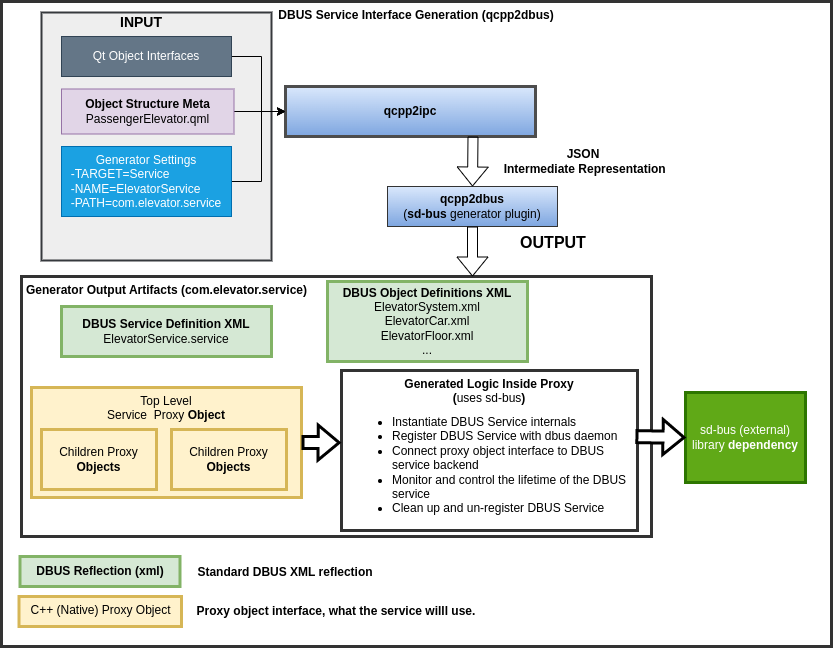

The diagram above was exported from draw.io. Its source (the exported page's mxGraphModel, read from the mxfile embedded in the PNG):
<mxGraphModel dx="954" dy="832" grid="1" gridSize="10" guides="1" tooltips="1" connect="1" arrows="1" fold="1" page="1" pageScale="1" pageWidth="850" pageHeight="1100" math="0" shadow="0">
  <root>
    <mxCell id="0" />
    <mxCell id="1" parent="0" />
    <mxCell id="fepjKIlgQfFjJwPhH647-9" value="DBUS Service Interface Generation (qcpp2dbus)" style="rounded=0;whiteSpace=wrap;html=1;strokeColor=#333333;strokeWidth=3;verticalAlign=top;fontStyle=1" parent="1" vertex="1">
      <mxGeometry x="10" y="5" width="830" height="645" as="geometry" />
    </mxCell>
    <mxCell id="NAWdQ9bwHB5QSj2D-Iqx-5" value="" style="rounded=0;whiteSpace=wrap;html=1;strokeWidth=2;fillColor=#eeeeee;strokeColor=#36393d;" parent="1" vertex="1">
      <mxGeometry x="50" y="16" width="230" height="248" as="geometry" />
    </mxCell>
    <mxCell id="fepjKIlgQfFjJwPhH647-11" style="edgeStyle=orthogonalEdgeStyle;rounded=0;orthogonalLoop=1;jettySize=auto;html=1;exitX=1;exitY=0.5;exitDx=0;exitDy=0;entryX=0;entryY=0.5;entryDx=0;entryDy=0;" parent="1" source="fepjKIlgQfFjJwPhH647-1" target="fepjKIlgQfFjJwPhH647-2" edge="1">
      <mxGeometry relative="1" as="geometry">
        <Array as="points">
          <mxPoint x="270" y="60" />
          <mxPoint x="270" y="115" />
        </Array>
      </mxGeometry>
    </mxCell>
    <mxCell id="fepjKIlgQfFjJwPhH647-1" value="Qt Object Interfaces" style="rounded=0;whiteSpace=wrap;html=1;fillColor=#647687;fontColor=#ffffff;strokeColor=#314354;" parent="1" vertex="1">
      <mxGeometry x="70" y="40" width="170" height="40" as="geometry" />
    </mxCell>
    <mxCell id="fepjKIlgQfFjJwPhH647-2" value="qcpp2ipc" style="rounded=0;whiteSpace=wrap;html=1;fillColor=#dae8fc;strokeColor=#4D4D4D;gradientColor=#7ea6e0;strokeWidth=3;fontStyle=1" parent="1" vertex="1">
      <mxGeometry x="294" y="90" width="250" height="50" as="geometry" />
    </mxCell>
    <mxCell id="fepjKIlgQfFjJwPhH647-3" value="&lt;b&gt;qcpp2dbus&lt;br&gt;&lt;/b&gt;(&lt;b&gt;sd-bus&lt;/b&gt; generator plugin)" style="rounded=0;whiteSpace=wrap;html=1;fillColor=#dae8fc;strokeColor=#333333;gradientColor=#7ea6e0;" parent="1" vertex="1">
      <mxGeometry x="396" y="190" width="170" height="40" as="geometry" />
    </mxCell>
    <mxCell id="fepjKIlgQfFjJwPhH647-4" value="" style="shape=flexArrow;endArrow=classic;html=1;rounded=0;exitX=0.75;exitY=1;exitDx=0;exitDy=0;entryX=0.5;entryY=0;entryDx=0;entryDy=0;" parent="1" source="fepjKIlgQfFjJwPhH647-2" target="fepjKIlgQfFjJwPhH647-3" edge="1">
      <mxGeometry width="50" height="50" relative="1" as="geometry">
        <mxPoint x="324" y="330" as="sourcePoint" />
        <mxPoint x="374" y="280" as="targetPoint" />
      </mxGeometry>
    </mxCell>
    <mxCell id="fepjKIlgQfFjJwPhH647-8" style="edgeStyle=orthogonalEdgeStyle;rounded=0;orthogonalLoop=1;jettySize=auto;html=1;exitX=1;exitY=0.5;exitDx=0;exitDy=0;entryX=0;entryY=0.5;entryDx=0;entryDy=0;" parent="1" source="fepjKIlgQfFjJwPhH647-7" target="fepjKIlgQfFjJwPhH647-2" edge="1">
      <mxGeometry relative="1" as="geometry" />
    </mxCell>
    <mxCell id="fepjKIlgQfFjJwPhH647-7" value="&lt;b&gt;Object Structure Meta&lt;/b&gt;&lt;br&gt;PassengerElevator.qml" style="rounded=0;whiteSpace=wrap;html=1;fillColor=#e1d5e7;strokeColor=#9673a6;" parent="1" vertex="1">
      <mxGeometry x="70" y="92.5" width="172.5" height="45" as="geometry" />
    </mxCell>
    <mxCell id="fepjKIlgQfFjJwPhH647-13" value="Generator Output Artifacts (com.elevator.service)" style="rounded=0;whiteSpace=wrap;html=1;strokeColor=#333333;strokeWidth=3;align=left;verticalAlign=top;spacingLeft=3;fontStyle=1" parent="1" vertex="1">
      <mxGeometry x="30" y="280" width="630" height="260" as="geometry" />
    </mxCell>
    <mxCell id="fepjKIlgQfFjJwPhH647-20" style="edgeStyle=orthogonalEdgeStyle;rounded=0;orthogonalLoop=1;jettySize=auto;html=1;exitX=1;exitY=0.5;exitDx=0;exitDy=0;entryX=0;entryY=0.5;entryDx=0;entryDy=0;" parent="1" source="fepjKIlgQfFjJwPhH647-14" target="fepjKIlgQfFjJwPhH647-2" edge="1">
      <mxGeometry relative="1" as="geometry">
        <Array as="points">
          <mxPoint x="270" y="185" />
          <mxPoint x="270" y="115" />
        </Array>
      </mxGeometry>
    </mxCell>
    <mxCell id="fepjKIlgQfFjJwPhH647-14" value="Generator Settings&lt;br&gt;&lt;div style=&quot;text-align: left;&quot;&gt;&lt;span style=&quot;background-color: initial;&quot;&gt;-TARGET=Service&lt;/span&gt;&lt;/div&gt;&lt;div style=&quot;text-align: left;&quot;&gt;&lt;span style=&quot;background-color: initial;&quot;&gt;-NAME=ElevatorService&lt;/span&gt;&lt;/div&gt;&lt;div style=&quot;text-align: left;&quot;&gt;&lt;span style=&quot;background-color: initial;&quot;&gt;-PATH=com.elevator.service&lt;/span&gt;&lt;/div&gt;" style="rounded=0;whiteSpace=wrap;html=1;fillColor=#1ba1e2;strokeColor=#006EAF;fontColor=#ffffff;" parent="1" vertex="1">
      <mxGeometry x="70" y="150" width="170" height="70" as="geometry" />
    </mxCell>
    <mxCell id="fepjKIlgQfFjJwPhH647-15" value="Top Level&lt;br&gt;Service&amp;nbsp; Proxy &lt;b&gt;Object&lt;/b&gt;" style="rounded=0;whiteSpace=wrap;html=1;strokeColor=#d6b656;strokeWidth=3;verticalAlign=top;fillColor=#fff2cc;" parent="1" vertex="1">
      <mxGeometry x="40" y="391" width="270" height="110" as="geometry" />
    </mxCell>
    <mxCell id="fepjKIlgQfFjJwPhH647-16" value="Children Proxy &lt;b&gt;Objects&lt;/b&gt;" style="rounded=0;whiteSpace=wrap;html=1;strokeColor=#d6b656;strokeWidth=3;fillColor=#fff2cc;" parent="1" vertex="1">
      <mxGeometry x="50" y="433" width="115" height="60" as="geometry" />
    </mxCell>
    <mxCell id="fepjKIlgQfFjJwPhH647-17" value="Children Proxy &lt;b&gt;Objects&lt;/b&gt;" style="rounded=0;whiteSpace=wrap;html=1;strokeColor=#d6b656;strokeWidth=3;fillColor=#fff2cc;" parent="1" vertex="1">
      <mxGeometry x="180" y="433" width="115" height="60" as="geometry" />
    </mxCell>
    <mxCell id="fepjKIlgQfFjJwPhH647-18" value="&lt;b&gt;DBUS Service Definition XML&lt;/b&gt;&lt;br&gt;ElevatorService.service" style="rounded=0;whiteSpace=wrap;html=1;strokeColor=#82b366;strokeWidth=3;fillColor=#d5e8d4;" parent="1" vertex="1">
      <mxGeometry x="70" y="310" width="210" height="50" as="geometry" />
    </mxCell>
    <mxCell id="fepjKIlgQfFjJwPhH647-19" value="&lt;b&gt;Generated Logic&lt;/b&gt;&amp;nbsp;&lt;b&gt;Inside Proxy&lt;br&gt;(&lt;/b&gt;uses sd-bus&lt;b&gt;)&lt;br&gt;&lt;/b&gt;" style="rounded=0;whiteSpace=wrap;html=1;strokeColor=#333333;strokeWidth=3;verticalAlign=top;" parent="1" vertex="1">
      <mxGeometry x="350" y="374" width="296" height="160" as="geometry" />
    </mxCell>
    <mxCell id="fepjKIlgQfFjJwPhH647-23" value="&lt;ul&gt;&lt;li&gt;Instantiate DBUS Service internals&lt;/li&gt;&lt;li&gt;Register DBUS Service with dbus daemon&lt;/li&gt;&lt;li&gt;Connect proxy object interface to DBUS service backend&lt;/li&gt;&lt;li&gt;Monitor and control the lifetime of the DBUS service&lt;/li&gt;&lt;li&gt;Clean up and un-register DBUS Service&lt;/li&gt;&lt;/ul&gt;" style="text;html=1;strokeColor=none;fillColor=none;align=left;verticalAlign=top;whiteSpace=wrap;rounded=0;" parent="1" vertex="1">
      <mxGeometry x="359" y="400" width="281" height="130" as="geometry" />
    </mxCell>
    <mxCell id="fepjKIlgQfFjJwPhH647-24" value="" style="shape=flexArrow;endArrow=classic;html=1;rounded=0;strokeWidth=3;exitX=1;exitY=0.5;exitDx=0;exitDy=0;entryX=-0.003;entryY=0.451;entryDx=0;entryDy=0;entryPerimeter=0;" parent="1" source="fepjKIlgQfFjJwPhH647-15" target="fepjKIlgQfFjJwPhH647-19" edge="1">
      <mxGeometry width="50" height="50" relative="1" as="geometry">
        <mxPoint x="400" y="370" as="sourcePoint" />
        <mxPoint x="450" y="320" as="targetPoint" />
      </mxGeometry>
    </mxCell>
    <mxCell id="fepjKIlgQfFjJwPhH647-25" value="sd-bus (external) library &lt;b&gt;dependency&lt;/b&gt;" style="rounded=0;whiteSpace=wrap;html=1;strokeColor=#2D7600;strokeWidth=3;fillColor=#60a917;fontColor=#ffffff;" parent="1" vertex="1">
      <mxGeometry x="694" y="396" width="120" height="90" as="geometry" />
    </mxCell>
    <mxCell id="fepjKIlgQfFjJwPhH647-26" value="" style="shape=flexArrow;endArrow=classic;html=1;rounded=0;strokeWidth=3;entryX=0;entryY=0.5;entryDx=0;entryDy=0;fillColor=default;exitX=0.993;exitY=0.413;exitDx=0;exitDy=0;exitPerimeter=0;" parent="1" source="fepjKIlgQfFjJwPhH647-19" target="fepjKIlgQfFjJwPhH647-25" edge="1">
      <mxGeometry width="50" height="50" relative="1" as="geometry">
        <mxPoint x="644" y="435" as="sourcePoint" />
        <mxPoint x="353.11199999999985" y="456.6700000000001" as="targetPoint" />
      </mxGeometry>
    </mxCell>
    <mxCell id="fepjKIlgQfFjJwPhH647-27" value="&lt;b&gt;DBUS Object Definitions XML&lt;/b&gt;&lt;br&gt;ElevatorSystem.xml&lt;br&gt;ElevatorCar.xml&lt;br&gt;ElevatorFloor.xml&lt;br&gt;..." style="rounded=0;whiteSpace=wrap;html=1;strokeColor=#82b366;strokeWidth=3;fillColor=#d5e8d4;" parent="1" vertex="1">
      <mxGeometry x="336" y="285" width="200" height="80" as="geometry" />
    </mxCell>
    <mxCell id="fepjKIlgQfFjJwPhH647-30" value="&lt;b style=&quot;font-size: 14px;&quot;&gt;INPUT&lt;/b&gt;" style="text;html=1;strokeColor=none;fillColor=none;align=center;verticalAlign=middle;whiteSpace=wrap;rounded=0;fontSize=14;" parent="1" vertex="1">
      <mxGeometry x="90" y="11" width="120" height="30" as="geometry" />
    </mxCell>
    <mxCell id="NAWdQ9bwHB5QSj2D-Iqx-1" value="&lt;b&gt;DBUS Reflection (xml)&lt;/b&gt;" style="rounded=0;whiteSpace=wrap;html=1;strokeColor=#82b366;strokeWidth=3;fillColor=#d5e8d4;" parent="1" vertex="1">
      <mxGeometry x="28.5" y="560" width="160" height="30" as="geometry" />
    </mxCell>
    <mxCell id="NAWdQ9bwHB5QSj2D-Iqx-2" value="Standard DBUS XML reflection" style="text;html=1;strokeColor=none;fillColor=none;align=center;verticalAlign=middle;whiteSpace=wrap;rounded=0;fontStyle=1" parent="1" vertex="1">
      <mxGeometry x="193.5" y="561" width="200" height="30" as="geometry" />
    </mxCell>
    <mxCell id="NAWdQ9bwHB5QSj2D-Iqx-3" value="C++ (Native) Proxy Object" style="rounded=0;whiteSpace=wrap;html=1;strokeColor=#d6b656;strokeWidth=3;verticalAlign=top;fillColor=#fff2cc;" parent="1" vertex="1">
      <mxGeometry x="27.5" y="600" width="162.5" height="30" as="geometry" />
    </mxCell>
    <mxCell id="NAWdQ9bwHB5QSj2D-Iqx-4" value="Proxy object interface, what the service willl use." style="text;html=1;strokeColor=none;fillColor=none;align=center;verticalAlign=middle;whiteSpace=wrap;rounded=0;fontStyle=1" parent="1" vertex="1">
      <mxGeometry x="190" y="600" width="310" height="30" as="geometry" />
    </mxCell>
    <mxCell id="Fyx_u-B2HG06byIKSf10-1" value="" style="shape=flexArrow;endArrow=classic;html=1;rounded=0;exitX=0.5;exitY=1;exitDx=0;exitDy=0;" parent="1" source="fepjKIlgQfFjJwPhH647-3" edge="1">
      <mxGeometry width="50" height="50" relative="1" as="geometry">
        <mxPoint x="400" y="400" as="sourcePoint" />
        <mxPoint x="481" y="280" as="targetPoint" />
      </mxGeometry>
    </mxCell>
    <mxCell id="Fyx_u-B2HG06byIKSf10-2" value="&lt;b&gt;&lt;font style=&quot;font-size: 16px;&quot;&gt;OUTPUT&lt;/font&gt;&lt;/b&gt;" style="text;html=1;strokeColor=none;fillColor=none;align=center;verticalAlign=middle;whiteSpace=wrap;rounded=0;" parent="1" vertex="1">
      <mxGeometry x="517" y="231" width="90" height="30" as="geometry" />
    </mxCell>
    <mxCell id="iiDwoNtkfWwgZfJsAfJs-1" value="&lt;b&gt;JSON&lt;br&gt;&amp;nbsp;Intermediate Representation&lt;/b&gt;" style="text;html=1;strokeColor=none;fillColor=none;align=center;verticalAlign=middle;whiteSpace=wrap;rounded=0;" vertex="1" parent="1">
      <mxGeometry x="500" y="150" width="184" height="30" as="geometry" />
    </mxCell>
  </root>
</mxGraphModel>